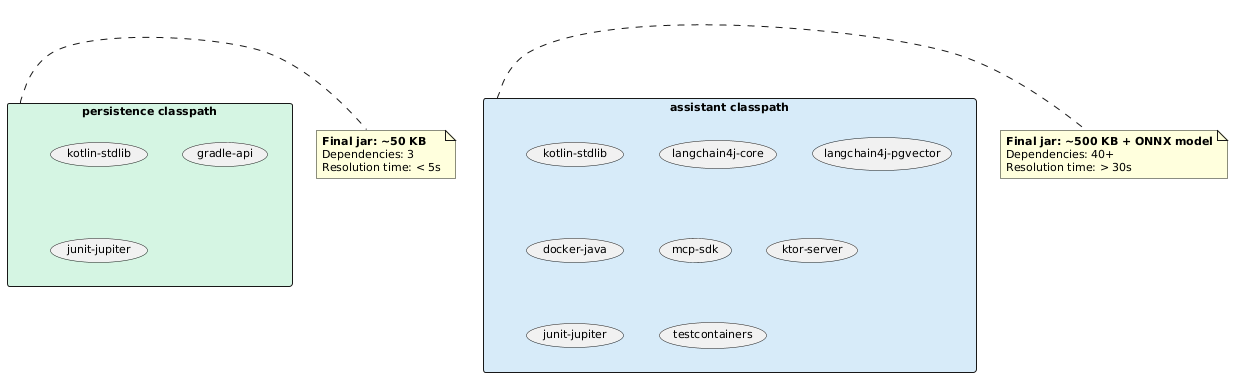

The diagram above was rendered by PlantUML. Its source (embedded in the PNG):
@startuml
skinparam backgroundColor #FEFEFE
skinparam defaultFontName "DejaVu Sans"
skinparam defaultFontSize 11

skinparam rectangle {
  FontStyle bold
}

rectangle "persistence classpath" as persistence #D5F5E3 {
  (kotlin-stdlib) as ks1
  (gradle-api)
  (junit-jupiter) as jj1
}

rectangle "assistant classpath" as assistant #D6EAF8 {
  (kotlin-stdlib) as ks2
  (langchain4j-core)
  (langchain4j-pgvector)
  (docker-java)
  (mcp-sdk)
  (ktor-server)
  (junit-jupiter) as jj2
  (testcontainers)
}

note right of persistence
  **Final jar: ~50 KB**
  Dependencies: 3
  Resolution time: < 5s
end note

note right of assistant
  **Final jar: ~500 KB + ONNX model**
  Dependencies: 40+
  Resolution time: > 30s
end note

@enduml